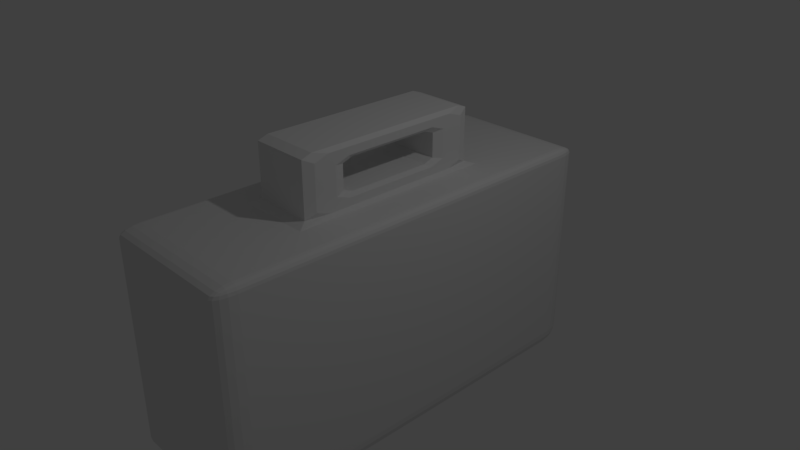 # Source: lunchbox.blend  (saved by Blender 2.79.0; exported with 4.5.12 LTS)
import bpy
from mathutils import Matrix  # noqa: F401  (used for matrix-valued properties, if any)

bpy.ops.wm.read_factory_settings(use_empty=True)
scene = bpy.context.scene
scene.name = 'Scene'

# ---- collections
col_collection_1 = bpy.data.collections.new('Collection 1'); scene.collection.children.link(col_collection_1)

# ---- materials (node trees are filled in below, after node groups)
mat_material_001 = bpy.data.materials.new('Material.001')
mat_material_001.alpha_threshold = 0.0
mat_material_001.use_transparent_shadow = False
mat_material_001.roughness = 0.5

# ---- material node trees

# ---- world
world_world = bpy.data.worlds.new('World'); scene.world = world_world
world_world.color = (0.05088, 0.05088, 0.05088)
world_world.use_sun_shadow = False
world_world.sun_shadow_jitter_overblur = 0.0
world_world.cycles.sampling_method = 'MANUAL'

# ---- cameras
cam_camera = bpy.data.cameras.new('Camera')
cam_camera.clip_end = 100.0
cam_camera.lens = 35.0
cam_camera.sensor_width = 32.0
cam_camera.sensor_height = 18.0
cam_camera.ortho_scale = 7.314
cam_camera.dof.focus_distance = 0.0
cam_camera.dof.aperture_fstop = 128.0

# ---- lights
light_lamp = bpy.data.lights.new('Lamp', 'POINT')
light_lamp.transmission_factor = 0.0
light_lamp.cutoff_distance = 30.0
light_lamp.energy = 100.0
light_lamp.shadow_buffer_clip_start = 1.001
light_lamp.shadow_soft_size = 0.1
light_lamp.shadow_maximum_resolution = 0.006
light_lamp.use_absolute_resolution = True

# ---- meshes
me_cube_001 = bpy.data.meshes.new('Cube.001')
me_cube_001.from_pydata([(-0.9, -0.9, -1.0), (-0.9, -1.0, -0.9), (-1.0, -0.9, -1.887), (-0.9383, -0.9924, -1.887), (-0.9707, -0.9707, -1.887), (-0.9392, -0.9832, -1.97), (-0.9656, -0.9656, -1.966), (-0.9924, -0.9, -1.968), (-0.9924, -0.9383, -1.887), (-0.9832, -0.9392, -1.97), (-0.9, -1.0, 0.9), (0.9, -0.9, -1.0), (-1.0, -0.9, 0.9), (-0.9, -0.9924, 0.9383), (-0.9, -0.9707, 0.9707), (-0.9383, -0.9924, 0.9), (-0.9392, -0.9832, 0.9392), (-0.9372, -0.9656, 0.9656), (-0.9577, -0.9577, 0.9577), (-0.9383, -0.9, 0.9924), (-0.9707, -0.9, 0.9707), (-0.9, -0.9383, 0.9924), (-0.9392, -0.9392, 0.9832), (-0.9656, -0.9372, 0.9656), (-0.9924, -0.9383, 0.9), (-0.9707, -0.9707, 0.9), (-0.9924, -0.9, 0.9383), (-0.9832, -0.9392, 0.9392), (-0.9656, -0.9656, 0.9372), (-0.9, 0.9, -1.0), (-1.0, 0.9, -1.887), (-0.9, 1.0, -1.887), (-0.9924, 0.9383, -1.887), (-0.9707, 0.9707, -1.887), (-0.9924, 0.9, -1.968), (-0.9832, 0.9392, -1.97), (-0.9656, 0.9656, -1.966), (-0.9, 0.9924, -1.968), (-0.9383, 0.9924, -1.887), (-0.9392, 0.9832, -1.97), (0.9, 0.9, -1.0), (-0.9, 1.0, 0.9), (-1.0, 0.9, 0.9), (-0.9, 0.9383, 0.9924), (-0.9, 0.9707, 0.9707), (-0.9383, 0.9, 0.9924), (-0.9392, 0.9392, 0.9832), (-0.9372, 0.9656, 0.9656), (-0.9577, 0.9577, 0.9577), (-0.9383, 0.9924, 0.9), (-0.9707, 0.9707, 0.9), (-0.9, 0.9924, 0.9383), (-0.9392, 0.9832, 0.9392), (-0.9656, 0.9656, 0.9372), (-0.9924, 0.9, 0.9383), (-0.9707, 0.9, 0.9707), (-0.9924, 0.9383, 0.9), (-0.9832, 0.9392, 0.9392), (-0.9656, 0.9372, 0.9656), (0.9, -0.9, -1.0), (1.0, -0.9, -1.887), (0.9, -1.0, -1.887), (0.9383, -0.9, -2.081), (0.9707, -0.9, -2.036), (0.9, -0.9383, -2.081), (0.9392, -0.9392, -2.062), (0.9924, -0.9383, -0.9), (0.9707, -0.9707, -1.887), (0.9924, -0.9, -1.968), (0.9832, -0.9392, -1.97), (0.9656, -0.9656, -1.966), (0.9, -0.9924, -1.968), (0.9, -0.9707, -2.036), (0.9383, -0.9924, -1.887), (-0.9, -0.9, -1.0), (0.9, -1.0, 0.9), (1.0, -0.9, 0.9), (0.9, -0.9383, 0.9924), (0.9, -0.9707, 0.9707), (0.9383, -0.9, 0.9924), (0.9392, -0.9392, 0.9832), (0.9372, -0.9656, 0.9656), (0.9577, -0.9577, 0.9577), (0.9383, -0.9924, 0.9), (0.9707, -0.9707, 0.9), (0.9, -0.9924, 0.9383), (0.9392, -0.9832, 0.9392), (0.9656, -0.9656, 0.9372), (0.9924, -0.9, 0.9383), (0.9707, -0.9, 0.9707), (0.9924, -0.9383, 0.9), (0.9832, -0.9392, 0.9392), (0.9656, -0.9372, 0.9656), (0.9, 0.9, -1.0), (0.9, 1.0, -1.887), (1.0, 0.9, -1.887), (0.9383, 0.9924, -1.887), (0.9707, 0.9707, -1.887), (0.9, 0.9924, -1.968), (0.9392, 0.9832, -1.97), (0.9656, 0.9656, -1.966), (0.9924, 0.9, -1.968), (0.9924, 0.9383, -1.887), (0.9832, 0.9392, -1.97), (-0.9, 0.9, -1.0), (1.0, 0.9, 0.9), (0.9, 1.0, 0.9), (0.9383, 0.9, 0.9924), (0.9707, 0.9, 0.9707), (0.9, 0.9383, 0.9924), (0.9392, 0.9392, 0.9832), (0.9656, 0.9372, 0.9656), (0.9577, 0.9577, 0.9577), (0.9924, 0.9383, 0.9), (0.9707, 0.9707, 0.9), (0.9924, 0.9, 0.9383), (0.9832, 0.9392, 0.9392), (0.9656, 0.9656, 0.9372), (0.9, 0.9924, 0.9383), (0.9, 0.9707, 0.9707), (0.9383, 0.9924, 0.9), (0.9392, 0.9832, 0.9392), (0.9372, 0.9656, 0.9656), (-0.9, -0.9, 1.0), (-0.9, 0.9, 1.0), (0.9, 0.9, 1.0), (0.9, -0.9, 1.0), (-0.9, 0.0, 1.0), (0.0, 0.9, 1.0), (0.9, 0.0, 1.0), (0.0, -0.9, 1.0), (-0.9, 0.45, 1.0), (0.45, 0.9, 1.0), (0.9, -0.45, 1.0), (-0.45, -0.9, 1.0), (-0.9, -0.45, 1.0), (-0.45, 0.9, 1.0), (0.9, 0.45, 1.0), (0.45, -0.9, 1.0), (-0.9, 0.9924, -1.968), (-0.9656, 0.9656, -1.966), (-0.9924, 0.9, -1.968), (-0.9832, 0.9392, -1.97), (-0.9, 0.9, -2.097), (-0.9832, -0.9392, -1.97), (-0.9924, -0.9, -1.968), (-0.9656, -0.9656, -1.966), (-0.9392, -0.9832, -1.97), (-0.9383, -0.9924, -1.887), (-0.9, -1.0, -1.887), (-0.9, -0.9, -2.097), (0.04822, -0.45, 1.048), (-0.04822, -0.45, 1.048), (0.0, -0.4982, 1.0), (-0.04822, 0.45, 1.048), (0.04822, 0.45, 1.048), (0.0, 0.4982, 1.0), (0.4018, -0.04822, 1.2), (0.45, -0.04822, 1.152), (0.45, 0.04822, 1.152), (0.4018, 0.04822, 1.2), (-0.45, 0.04822, 1.048), (-0.4982, 0.0, 1.0), (-0.45, -0.04822, 1.048), (-0.4018, 0.2018, 1.2), (-0.4018, 0.25, 1.248), (-0.45, 0.2982, 1.22), (-0.45, 0.23, 1.152), (0.4018, 0.25, 1.248), (0.4018, 0.2018, 1.2), (0.45, 0.23, 1.152), (0.45, 0.2982, 1.22), (0.4018, -0.25, 1.248), (0.45, -0.2982, 1.22), (0.45, -0.23, 1.152), (0.4018, -0.2018, 1.2), (-0.4018, -0.2018, 1.2), (-0.45, -0.23, 1.152), (-0.45, -0.2982, 1.22), (-0.4018, -0.25, 1.248), (0.04822, 0.4018, 1.827), (0.04822, 0.45, 1.779), (-0.04822, 0.45, 1.779), (-0.04822, 0.4018, 1.827), (0.04822, 0.04822, 1.827), (-0.04822, 0.04822, 1.827), (-0.04822, -0.04822, 1.827), (0.04822, -0.04822, 1.827), (-0.4018, -0.04822, 1.827), (-0.4018, 0.04822, 1.827), (-0.45, 0.04822, 1.779), (-0.45, -0.04822, 1.779), (-0.04822, -0.4018, 1.827), (-0.04822, -0.45, 1.779), (0.04822, -0.45, 1.779), (0.04822, -0.4018, 1.827), (0.4018, -0.04822, 1.827), (0.45, -0.04822, 1.779), (0.45, 0.04822, 1.779), (0.4018, 0.04822, 1.827), (-0.4018, 0.2018, 1.627), (-0.45, 0.23, 1.675), (-0.45, 0.2982, 1.607), (-0.4018, 0.25, 1.579), (0.4018, 0.25, 1.579), (0.45, 0.2982, 1.607), (0.45, 0.23, 1.675), (0.4018, 0.2018, 1.627), (0.4018, -0.2018, 1.627), (0.45, -0.23, 1.675), (0.45, -0.2982, 1.607), (0.4018, -0.25, 1.579), (-0.4018, -0.25, 1.579), (-0.45, -0.2982, 1.607), (-0.45, -0.23, 1.675), (-0.4018, -0.2018, 1.627), (-0.45, -0.4018, 1.116), (-0.45, -0.3336, 1.048), (-0.4982, -0.4982, 1.0), (-0.4018, -0.45, 1.048), (-0.45, -0.4018, 1.711), (-0.4018, -0.45, 1.779), (-0.4018, -0.4018, 1.827), (-0.45, -0.3336, 1.779), (0.45, 0.4018, 1.116), (0.45, 0.3336, 1.048), (0.4982, 0.4982, 1.0), (0.4018, 0.45, 1.048), (0.45, 0.4018, 1.711), (0.4018, 0.45, 1.779), (0.4018, 0.4018, 1.827), (0.45, 0.3336, 1.779), (-0.45, 0.3336, 1.048), (-0.45, 0.4018, 1.116), (-0.4018, 0.45, 1.048), (-0.4982, 0.4982, 1.0), (-0.4018, -0.04822, 1.2), (-0.4018, 0.04822, 1.2), (-0.45, 0.04822, 1.152), (-0.45, -0.04822, 1.152), (0.45, 0.04822, 1.048), (0.45, -0.04822, 1.048), (0.4982, 0.0, 1.0), (0.45, -0.3336, 1.048), (0.45, -0.4018, 1.116), (0.4018, -0.45, 1.048), (0.4982, -0.4982, 1.0), (-0.45, 0.3336, 1.779), (-0.4018, 0.4018, 1.827), (-0.4018, 0.45, 1.779), (-0.45, 0.4018, 1.711), (-0.4018, 0.04822, 1.627), (-0.4018, -0.04822, 1.627), (-0.45, -0.04822, 1.675), (-0.45, 0.04822, 1.675), (0.4018, 0.04822, 1.627), (0.45, 0.04822, 1.675), (0.45, -0.04822, 1.675), (0.4018, -0.04822, 1.627), (0.45, -0.3336, 1.779), (0.4018, -0.4018, 1.827), (0.4018, -0.45, 1.779), (0.45, -0.4018, 1.711), (-0.9392, 0.9832, -1.97), (0.9, -0.9383, -2.081), (0.9, -0.9, -2.097), (0.9383, -0.9, -2.081), (0.9392, -0.9392, -2.062), (0.9707, -0.9, -2.036), (0.9, -0.9707, -2.036), (0.9924, -0.9, -1.968), (0.9, -1.0, -1.887), (0.9, -0.9924, -1.968), (0.9, 0.9, -2.097), (0.9392, 0.9832, -1.97), (0.9, 0.9924, -1.968), (0.9656, 0.9656, -1.966), (0.9924, 0.9, -1.968), (0.9832, 0.9392, -1.97), (-0.9, -0.9, -2.097), (0.9, -0.9, -2.097), (0.9, 0.9, -2.097), (-0.9, 0.9, -2.097), (-0.9383, -0.9924, -1.887), (-0.9392, -0.9832, -1.97), (-0.9707, -0.9707, -1.887), (-0.9656, -0.9656, -1.966), (-0.9924, -0.9383, -1.887), (-1.0, -0.9, -1.887), (-0.9924, -0.9, -1.968), (-0.9832, -0.9392, -1.97), (-0.9707, -0.9, -2.036), (-0.9383, -0.9, -2.081), (-0.9372, -0.9656, -2.025), (-0.9392, -0.9392, -2.062), (-0.9924, 0.9, -1.968), (-1.0, 0.9, -1.887), (-0.9924, 0.9383, -1.887), (-0.9832, 0.9392, -1.97), (-0.9707, 0.9707, -1.887), (-0.9656, 0.9656, -1.966), (-0.9383, 0.9924, -1.887), (-0.9, 1.0, -1.887), (-0.9, 0.9924, -1.968), (-0.9392, 0.9832, -1.97), (-0.9, -0.9707, -2.036), (-0.9, -0.9383, -2.081), (0.9383, -0.9, -2.081), (0.9392, -0.9392, -2.062), (0.9, -0.9383, -2.081), (0.9707, -0.9, -2.036), (0.9656, -0.9372, -2.025), (0.9, -0.9707, -2.036), (0.9372, -0.9656, -2.025), (0.9577, -0.9577, -2.009), (0.9924, -0.9, -1.968), (1.0, -0.9, -1.887), (0.9832, -0.9392, -1.97), (0.9707, -0.9707, -1.887), (0.9656, -0.9656, -1.966), (0.9383, -0.9924, -1.887), (0.9, -1.0, -1.887), (0.9, -0.9924, -1.968), (0.9392, -0.9832, -1.97), (0.9, 0.9924, -1.968), (0.9, 1.0, -1.887), (0.9383, 0.9924, -1.887), (0.9392, 0.9832, -1.97), (0.9707, 0.9707, -1.887), (0.9656, 0.9656, -1.966), (0.9924, 0.9383, -1.887), (1.0, 0.9, -1.887), (0.9924, 0.9, -1.968), (0.9832, 0.9392, -1.97), (-0.9, -0.9, -2.097), (0.9656, 0.9372, -2.025), (0.9707, 0.9, -2.036), (0.9, 0.9, -2.097), (0.9, 0.9383, -2.081), (-0.9577, -0.9577, -2.009), (-0.9656, -0.9372, -2.025), (-0.9, 0.9924, -1.968), (-0.9392, 0.9832, -1.97), (0.9, 0.9707, -2.036), (0.9372, 0.9656, -2.025), (0.9707, -0.9, -2.036), (0.9924, -0.9, -1.968), (0.9, -0.9707, -2.036), (0.9, -0.9383, -2.081), (0.9392, 0.9392, -2.062), (0.9383, 0.9, -2.081), (0.9383, -0.9, -2.081), (-0.9577, 0.9577, -2.009), (-0.9372, 0.9656, -2.025), (-0.9392, 0.9392, -2.062), (-0.9, 0.9707, -2.036), (-0.9, 0.9383, -2.081), (-0.9656, 0.9372, -2.025), (-0.9707, 0.9, -2.036), (-0.9, 0.9, -2.097), (-0.9832, -0.9392, -1.97), (-0.9656, -0.9656, -1.966), (-0.9383, 0.9, -2.081), (-0.9924, 0.9, -1.968), (0.9392, -0.9392, -2.062), (0.9, -0.9924, -1.968), (-0.9656, 0.9656, -1.966), (-0.9832, 0.9392, -1.97), (-0.9924, -0.9, -1.968), (-0.9392, -0.9832, -1.97), (-0.9, -1.0, -1.887), (-0.9383, -0.9924, -1.887), (0.9, -0.9, -2.097), (-0.9, -0.9924, -1.968), (0.9, -1.0, -1.887), (0.9577, 0.9577, -2.009), (0.9392, 0.9832, -1.97), (0.9, 0.9924, -1.968), (0.9656, 0.9656, -1.966), (0.9924, 0.9, -1.968), (0.9832, 0.9392, -1.97), (-0.9, -0.9, -2.097), (0.9, -0.9, -2.097), (0.9, 0.9, -2.097), (-0.9, 0.9, -2.097)], [], [(61, 75, 10, 1), (95, 105, 76, 60), (123, 126, 138, 130, 134), (2, 12, 42, 30), (31, 41, 106, 94), (277, 270, 346, 379), (95, 60, 316, 331), (67, 73, 320, 318), (1, 3, 148, 149), (10, 13, 16, 15), (13, 14, 17, 16), (15, 16, 28, 25), (16, 17, 18, 28), (123, 19, 22, 21), (19, 20, 23, 22), (21, 22, 17, 14), (22, 23, 18, 17), (12, 24, 27, 26), (24, 25, 28, 27), (26, 27, 23, 20), (27, 28, 18, 23), (61, 1, 149, 271), (29, 0, 150, 143), (74, 104, 282, 279), (72, 71, 272, 269), (68, 101, 332, 315), (9, 6, 286, 290), (104, 40, 281, 282), (35, 36, 140, 142), (71, 72, 312, 322), (9, 7, 145, 144), (4, 8, 287, 285), (99, 100, 276, 274), (124, 43, 46, 45), (43, 44, 47, 46), (45, 46, 58, 55), (46, 47, 48, 58), (41, 49, 52, 51), (49, 50, 53, 52), (51, 52, 47, 44), (52, 53, 48, 47), (42, 54, 57, 56), (54, 55, 58, 57), (56, 57, 53, 50), (57, 58, 48, 53), (40, 11, 280, 281), (100, 99, 327, 329), (265, 273, 337, 372), (264, 269, 347, 348), (60, 66, 69, 68), (66, 67, 70, 69), (144, 145, 368, 360), (139, 275, 377, 341), (7, 9, 290, 289), (96, 97, 328, 326), (270, 268, 345, 346), (61, 71, 322, 321), (126, 77, 80, 79), (77, 78, 81, 80), (79, 80, 92, 89), (80, 81, 82, 92), (75, 83, 86, 85), (83, 84, 87, 86), (85, 86, 81, 78), (86, 87, 82, 81), (76, 88, 91, 90), (88, 89, 92, 91), (90, 91, 87, 84), (91, 92, 82, 87), (101, 68, 270, 277), (11, 74, 279, 280), (71, 61, 271, 272), (36, 39, 263, 140), (94, 96, 99, 98), (146, 144, 360, 361), (0, 59, 265, 150), (37, 98, 275, 139), (272, 271, 374, 365), (34, 35, 142, 141), (73, 61, 321, 320), (100, 103, 278, 276), (125, 107, 110, 109), (107, 108, 111, 110), (109, 110, 122, 119), (110, 111, 112, 122), (105, 113, 116, 115), (113, 114, 117, 116), (115, 116, 111, 108), (116, 117, 112, 111), (106, 118, 121, 120), (118, 119, 122, 121), (120, 121, 117, 114), (121, 122, 112, 117), (98, 99, 274, 275), (59, 93, 273, 265), (64, 72, 269, 264), (8, 2, 288, 287), (1, 10, 15, 3), (3, 15, 25, 4), (4, 25, 24, 8), (8, 24, 12, 2), (123, 124, 45, 19), (19, 45, 55, 20), (20, 55, 54, 26), (26, 54, 42, 12), (41, 31, 38, 49), (49, 38, 33, 50), (50, 33, 32, 56), (56, 32, 30, 42), (93, 29, 143, 273), (68, 63, 268, 270), (5, 6, 146, 147), (99, 96, 326, 327), (124, 125, 109, 43), (43, 109, 119, 44), (44, 119, 118, 51), (51, 118, 106, 41), (105, 95, 102, 113), (113, 102, 97, 114), (114, 97, 96, 120), (120, 96, 94, 106), (39, 37, 139, 263), (63, 62, 266, 268), (103, 101, 277, 278), (39, 36, 300, 304), (125, 126, 79, 107), (107, 79, 89, 108), (108, 89, 88, 115), (115, 88, 76, 105), (75, 61, 73, 83), (83, 73, 67, 84), (84, 67, 66, 90), (90, 66, 60, 76), (65, 64, 264, 267), (6, 9, 144, 146), (7, 34, 141, 145), (62, 65, 267, 266), (126, 123, 21, 77), (77, 21, 14, 78), (78, 14, 13, 85), (85, 13, 10, 75), (59, 0, 74, 11), (137, 226, 242, 129), (126, 125, 137, 129, 133), (125, 124, 136, 128, 132), (124, 123, 135, 127, 131), (151, 245, 261, 194), (132, 128, 156, 226), (177, 239, 163, 217), (176, 175, 157, 236), (154, 234, 249, 182), (129, 242, 246, 133), (125, 132, 226, 137), (136, 124, 131, 235), (227, 155, 181, 229), (3, 5, 147, 148), (133, 246, 138, 126), (252, 258, 208, 215), (219, 152, 193, 221), (205, 171, 224, 228), (235, 131, 127, 162), (186, 188, 222, 192), (230, 180, 184, 199), (201, 254, 190, 247), (196, 187, 195, 260), (158, 174, 243, 241), (237, 160, 169, 164), (128, 136, 235, 156), (246, 153, 130, 138), (183, 248, 189, 185), (212, 211, 172, 179), (166, 202, 250, 233), (162, 127, 135, 218), (170, 159, 240, 225), (238, 167, 232, 161), (253, 214, 223, 191), (209, 257, 197, 259), (200, 207, 255, 251), (256, 206, 231, 198), (165, 168, 204, 203), (213, 178, 216, 220), (218, 135, 123, 134), (173, 210, 262, 244), (151, 152, 153), (154, 155, 156), (157, 158, 159, 160), (161, 162, 163), (164, 165, 166, 167), (168, 169, 170, 171), (172, 173, 174, 175), (176, 177, 178, 179), (180, 181, 182, 183), (184, 185, 186, 187), (188, 189, 190, 191), (192, 193, 194, 195), (196, 197, 198, 199), (200, 201, 202, 203), (204, 205, 206, 207), (208, 209, 210, 211), (212, 213, 214, 215), (216, 217, 218, 219), (220, 221, 222, 223), (224, 225, 226, 227), (228, 229, 230, 231), (232, 233, 234, 235), (236, 237, 238, 239), (240, 241, 242), (243, 244, 245, 246), (247, 248, 249, 250), (251, 252, 253, 254), (255, 256, 257, 258), (259, 260, 261, 262), (160, 237, 236, 157), (219, 221, 220, 216), (179, 172, 175, 176), (227, 229, 228, 224), (235, 162, 161, 232), (234, 154, 156, 235), (225, 240, 242, 226), (155, 227, 226, 156), (241, 243, 246, 242), (153, 246, 245, 151), (162, 218, 217, 163), (218, 153, 152, 219), (183, 185, 184, 180), (188, 186, 185, 189), (186, 192, 195, 187), (187, 196, 199, 184), (247, 190, 189, 248), (248, 183, 182, 249), (230, 199, 198, 231), (180, 230, 229, 181), (196, 260, 259, 197), (194, 261, 260, 195), (191, 223, 222, 188), (221, 193, 192, 222), (233, 250, 249, 234), (181, 155, 154, 182), (244, 262, 261, 245), (193, 152, 151, 194), (178, 213, 212, 179), (171, 205, 204, 168), (167, 238, 237, 164), (169, 160, 159, 170), (157, 175, 174, 158), (239, 177, 176, 236), (200, 251, 254, 201), (206, 256, 255, 207), (257, 209, 208, 258), (252, 215, 214, 253), (165, 203, 202, 166), (172, 211, 210, 173), (223, 214, 213, 220), (177, 217, 216, 178), (231, 206, 205, 228), (170, 225, 224, 171), (163, 239, 238, 161), (166, 233, 232, 167), (158, 241, 240, 159), (173, 244, 243, 174), (250, 202, 201, 247), (253, 191, 190, 254), (197, 257, 256, 198), (262, 210, 209, 259), (168, 165, 164, 169), (207, 200, 203, 204), (258, 252, 251, 255), (211, 212, 215, 208), (153, 218, 134, 130), (93, 59, 11, 40), (0, 29, 104, 74), (29, 93, 40, 104), (273, 143, 359, 337), (6, 5, 284, 286), (263, 139, 341, 342), (33, 38, 301, 299), (267, 264, 348, 364), (145, 141, 363, 368), (94, 98, 324, 325), (2, 30, 296, 288), (63, 68, 315, 310), (3, 4, 285, 283), (34, 7, 289, 295), (69, 70, 319, 317), (5, 3, 283, 284), (141, 142, 367, 363), (143, 150, 334, 359), (70, 67, 318, 319), (37, 39, 304, 303), (276, 278, 380, 378), (68, 69, 317, 315), (38, 31, 302, 301), (149, 148, 371, 370), (278, 277, 379, 380), (31, 94, 325, 302), (147, 146, 361, 369), (98, 37, 303, 324), (60, 68, 315, 316), (268, 266, 351, 345), (36, 35, 298, 300), (279, 282, 384, 381), (103, 100, 329, 333), (282, 281, 383, 384), (97, 102, 330, 328), (32, 33, 299, 297), (142, 140, 366, 367), (274, 276, 378, 376), (281, 280, 382, 383), (35, 34, 295, 298), (269, 272, 365, 347), (275, 274, 376, 377), (280, 279, 381, 382), (283, 285, 286, 284), (288, 289, 290, 287), (287, 290, 286, 285), (296, 297, 298, 295), (297, 299, 300, 298), (302, 303, 304, 301), (301, 304, 300, 299), (307, 310, 311, 308), (309, 308, 313, 312), (308, 311, 314, 313), (315, 317, 311, 310), (317, 319, 314, 311), (321, 322, 323, 320), (322, 312, 313, 323), (320, 323, 319, 318), (323, 313, 314, 319), (326, 328, 329, 327), (331, 332, 333, 330), (330, 333, 329, 328), (295, 289, 288, 296), (324, 303, 302, 325), (315, 332, 331, 316), (334, 306, 294, 292), (306, 305, 293, 294), (292, 294, 340, 291), (294, 293, 339, 340), (370, 371, 369, 373), (373, 369, 293, 305), (369, 361, 339, 293), (368, 291, 340, 360), (360, 340, 339, 361), (359, 362, 354, 356), (362, 358, 357, 354), (356, 354, 353, 355), (354, 357, 352, 353), (363, 367, 357, 358), (367, 366, 352, 357), (341, 355, 353, 342), (342, 353, 352, 366), (372, 351, 364, 348), (337, 338, 349, 350), (338, 343, 344, 349), (350, 349, 335, 336), (349, 344, 375, 335), (377, 376, 344, 343), (376, 378, 375, 344), (379, 336, 335, 380), (380, 335, 375, 378), (359, 334, 292, 362), (362, 292, 291, 358), (358, 291, 368, 363), (337, 359, 356, 338), (338, 356, 355, 343), (343, 355, 341, 377), (372, 337, 350, 351), (351, 350, 336, 345), (345, 336, 379, 346), (334, 372, 348, 306), (306, 348, 347, 305), (305, 347, 365, 373), (373, 365, 374, 370), (384, 383, 382, 381), (140, 263, 342, 366), (65, 62, 307, 308), (150, 265, 372, 334), (64, 65, 308, 309), (102, 95, 331, 330), (62, 63, 310, 307), (148, 147, 369, 371), (101, 103, 333, 332), (266, 267, 364, 351), (30, 32, 297, 296), (271, 149, 370, 374), (72, 64, 309, 312)])
_uv = me_cube_001.uv_layers.new(name='UVMap')
_uv.uv.foreach_set('vector', [0.6628, 0.009753, 0.6628, 0.3087, 0.4705, 0.3087, 0.4705, 0.1157, 0.2095, 0.0185, 0.2095, 0.3175, 0.01723, 0.3175, 0.01723, 0.01847, 0.0, 0.0, 0.0, 0.0, 0.0, 0.0, 0.0, 0.0, 0.0, 0.0, 0.4361, 0.3442, 0.4361, 0.6433, 0.2438, 0.6433, 0.2438, 0.3442, 0.4361, 0.01854, 0.4361, 0.3174, 0.2438, 0.3174, 0.2438, 0.01854, 0.0, 0.0, 0.0, 0.0, 0.0, 0.0, 0.0, 0.0, 0.0, 0.0, 0.0, 0.0, 0.0, 0.0, 0.0, 0.0, 0.0, 0.0, 0.0, 0.0, 0.0, 0.0, 0.0, 0.0, 0.4705, 0.1157, 0.4664, 0.009787, 0.4664, 0.009787, 0.4705, 0.009811, 0.4705, 0.3087, 0.4705, 0.3128, 0.4663, 0.3129, 0.4664, 0.3087, 0.4705, 0.3128, 0.4704, 0.3162, 0.4664, 0.3157, 0.4663, 0.3129, 0.4664, 0.3087, 0.4663, 0.3129, 0.4634, 0.3126, 0.4629, 0.3086, 0.4663, 0.3129, 0.4664, 0.3157, 0.4642, 0.3148, 0.4634, 0.3126, 0.4704, 0.5362, 0.4704, 0.5403, 0.4662, 0.5404, 0.4663, 0.5362, 0.4704, 0.5403, 0.4704, 0.5438, 0.4665, 0.5433, 0.4662, 0.5404, 0.4663, 0.5362, 0.4662, 0.5404, 0.4634, 0.5402, 0.4629, 0.5362, 0.4662, 0.5404, 0.4665, 0.5433, 0.4643, 0.5424, 0.4634, 0.5402, 0.4361, 0.6433, 0.4402, 0.6433, 0.4403, 0.6475, 0.4361, 0.6474, 0.4402, 0.6433, 0.4436, 0.6433, 0.4431, 0.6473, 0.4403, 0.6475, 0.4361, 0.6474, 0.4403, 0.6475, 0.4401, 0.6503, 0.4361, 0.6509, 0.4403, 0.6475, 0.4431, 0.6473, 0.4423, 0.6495, 0.4401, 0.6503, 0.6628, 0.009753, 0.4705, 0.1157, 0.4705, 0.009811, 0.6628, 0.009753, 0.3534, 0.6702, 0.3534, 0.8633, 0.2362, 0.8633, 0.2362, 0.6702, 0.6744, 0.7562, 0.6744, 0.5631, 0.7916, 0.5631, 0.7916, 0.7562, 0.0, 0.0, 0.0, 0.0, 0.0, 0.0, 0.0, 0.0, 0.0, 0.0, 0.0, 0.0, 0.0, 0.0, 0.0, 0.0, 0.0, 0.0, 0.0, 0.0, 0.0, 0.0, 0.0, 0.0, 0.9431, 0.3355, 0.9431, 0.5286, 0.826, 0.5286, 0.826, 0.3355, 0.0, 0.0, 0.0, 0.0, 0.0, 0.0, 0.0, 0.0, 0.0, 0.0, 0.0, 0.0, 0.0, 0.0, 0.0, 0.0, 0.0, 0.0, 0.0, 0.0, 0.0, 0.0, 0.0, 0.0, 0.0, 0.0, 0.0, 0.0, 0.0, 0.0, 0.0, 0.0, 0.0, 0.0, 0.0, 0.0, 0.0, 0.0, 0.0, 0.0, 0.6627, 0.5362, 0.6668, 0.5362, 0.6669, 0.5404, 0.6627, 0.5403, 0.6668, 0.5362, 0.6703, 0.5362, 0.6697, 0.5402, 0.6669, 0.5404, 0.6627, 0.5403, 0.6669, 0.5404, 0.6667, 0.5433, 0.6627, 0.5438, 0.6669, 0.5404, 0.6697, 0.5402, 0.6689, 0.5424, 0.6667, 0.5433, 0.4361, 0.3174, 0.4402, 0.3174, 0.4403, 0.3216, 0.4361, 0.3215, 0.4402, 0.3174, 0.4436, 0.3173, 0.4431, 0.3213, 0.4403, 0.3216, 0.4361, 0.3215, 0.4403, 0.3216, 0.4401, 0.3243, 0.4361, 0.3249, 0.4403, 0.3216, 0.4431, 0.3213, 0.4423, 0.3235, 0.4401, 0.3243, 0.2438, 0.6433, 0.2438, 0.6474, 0.2396, 0.6475, 0.2397, 0.6433, 0.2438, 0.6474, 0.2438, 0.6509, 0.2398, 0.6503, 0.2396, 0.6475, 0.2397, 0.6433, 0.2396, 0.6475, 0.2368, 0.6473, 0.2362, 0.6433, 0.2396, 0.6475, 0.2398, 0.6503, 0.2376, 0.6495, 0.2368, 0.6473, 0.6895, 0.5286, 0.6895, 0.3355, 0.8067, 0.3355, 0.8067, 0.5286, 0.0, 0.0, 0.0, 0.0, 0.0, 0.0, 0.0, 0.0, 0.0, 0.0, 0.0, 0.0, 0.0, 0.0, 0.0, 0.0, 0.0, 0.0, 0.0, 0.0, 0.0, 0.0, 0.0, 0.0, 0.01723, 0.01847, 0.01313, 0.1244, 0.013, 0.009656, 0.01721, 0.009865, 0.01313, 0.1244, 0.009615, 0.01849, 0.01015, 0.01012, 0.013, 0.009656, 0.0, 0.0, 0.0, 0.0, 0.0, 0.0, 0.0, 0.0, 0.0, 0.0, 0.0, 0.0, 0.0, 0.0, 0.0, 0.0, 0.0, 0.0, 0.0, 0.0, 0.0, 0.0, 0.0, 0.0, 0.0, 0.0, 0.0, 0.0, 0.0, 0.0, 0.0, 0.0, 0.0, 0.0, 0.0, 0.0, 0.0, 0.0, 0.0, 0.0, 0.0, 0.0, 0.0, 0.0, 0.0, 0.0, 0.0, 0.0, 0.4704, 0.3431, 0.4663, 0.3431, 0.4662, 0.3389, 0.4704, 0.339, 0.4663, 0.3431, 0.4629, 0.3431, 0.4634, 0.3391, 0.4662, 0.3389, 0.4704, 0.339, 0.4662, 0.3389, 0.4665, 0.3361, 0.4704, 0.3355, 0.4662, 0.3389, 0.4634, 0.3391, 0.4643, 0.3369, 0.4665, 0.3361, 0.6628, 0.3087, 0.6668, 0.3086, 0.6669, 0.3128, 0.6628, 0.3128, 0.6668, 0.3086, 0.6703, 0.3086, 0.6697, 0.3126, 0.6669, 0.3128, 0.6628, 0.3128, 0.6669, 0.3128, 0.6667, 0.3156, 0.6627, 0.3162, 0.6669, 0.3128, 0.6697, 0.3126, 0.6689, 0.3147, 0.6667, 0.3156, 0.01723, 0.3175, 0.01721, 0.3216, 0.013, 0.3217, 0.01313, 0.3175, 0.01721, 0.3216, 0.01717, 0.3251, 0.01318, 0.3246, 0.013, 0.3217, 0.01313, 0.3175, 0.013, 0.3217, 0.01015, 0.3215, 0.009615, 0.3175, 0.013, 0.3217, 0.01318, 0.3246, 0.01097, 0.3237, 0.01015, 0.3215, 0.0, 0.0, 0.0, 0.0, 0.0, 0.0, 0.0, 0.0, 0.9431, 0.009691, 0.9431, 0.2028, 0.826, 0.2028, 0.826, 0.009656, 0.0, 0.0, 0.0, 0.0, 0.0, 0.0, 0.0, 0.0, 0.0, 0.0, 0.0, 0.0, 0.0, 0.0, 0.0, 0.0, 0.2438, 0.01854, 0.2397, 0.01851, 0.2396, 0.009656, 0.2438, 0.009905, 0.0, 0.0, 0.0, 0.0, 0.0, 0.0, 0.0, 0.0, 0.58, 0.7756, 0.58, 0.9687, 0.4629, 0.9687, 0.4629, 0.7756, 0.0, 0.0, 0.0, 0.0, 0.0, 0.0, 0.0, 0.0, 0.0, 0.0, 0.0, 0.0, 0.0, 0.0, 0.0, 0.0, 0.0, 0.0, 0.0, 0.0, 0.0, 0.0, 0.0, 0.0, 0.0, 0.0, 0.0, 0.0, 0.0, 0.0, 0.0, 0.0, 0.0, 0.0, 0.0, 0.0, 0.0, 0.0, 0.0, 0.0, 0.6627, 0.3431, 0.6627, 0.339, 0.6669, 0.3389, 0.6668, 0.3431, 0.6627, 0.339, 0.6627, 0.3355, 0.6667, 0.3361, 0.6669, 0.3389, 0.6668, 0.3431, 0.6669, 0.3389, 0.6697, 0.3391, 0.6703, 0.3431, 0.6669, 0.3389, 0.6667, 0.3361, 0.6689, 0.3369, 0.6697, 0.3391, 0.2095, 0.3175, 0.2136, 0.3176, 0.2137, 0.3218, 0.2095, 0.3217, 0.2136, 0.3176, 0.217, 0.3176, 0.2164, 0.3216, 0.2137, 0.3218, 0.2095, 0.3217, 0.2137, 0.3218, 0.2134, 0.3246, 0.2094, 0.3252, 0.2137, 0.3218, 0.2164, 0.3216, 0.2156, 0.3238, 0.2134, 0.3246, 0.2438, 0.3174, 0.2438, 0.3215, 0.2396, 0.3216, 0.2397, 0.3174, 0.2438, 0.3215, 0.2438, 0.3249, 0.2398, 0.3243, 0.2396, 0.3216, 0.2397, 0.3174, 0.2396, 0.3216, 0.2368, 0.3213, 0.2362, 0.3173, 0.2396, 0.3216, 0.2398, 0.3243, 0.2376, 0.3235, 0.2368, 0.3213, 0.0, 0.0, 0.0, 0.0, 0.0, 0.0, 0.0, 0.0, 0.6895, 0.2028, 0.6895, 0.009656, 0.8067, 0.009656, 0.8067, 0.2028, 0.0, 0.0, 0.0, 0.0, 0.0, 0.0, 0.0, 0.0, 0.0, 0.0, 0.0, 0.0, 0.0, 0.0, 0.0, 0.0, 0.4705, 0.1157, 0.4705, 0.3087, 0.4664, 0.3087, 0.4664, 0.009787, 0.4664, 0.009787, 0.4664, 0.3087, 0.4629, 0.3086, 0.4629, 0.009718, 0.4436, 0.3442, 0.4436, 0.6433, 0.4402, 0.6433, 0.4402, 0.3442, 0.4402, 0.3442, 0.4402, 0.6433, 0.4361, 0.6433, 0.4361, 0.3442, 0.4704, 0.5362, 0.6627, 0.5362, 0.6627, 0.5403, 0.4704, 0.5403, 0.4704, 0.5403, 0.6627, 0.5403, 0.6627, 0.5438, 0.4704, 0.5438, 0.4361, 0.6509, 0.2438, 0.6509, 0.2438, 0.6474, 0.4361, 0.6474, 0.4361, 0.6474, 0.2438, 0.6474, 0.2438, 0.6433, 0.4361, 0.6433, 0.4361, 0.3174, 0.4361, 0.01854, 0.4402, 0.01851, 0.4402, 0.3174, 0.4402, 0.3174, 0.4402, 0.01851, 0.4436, 0.01843, 0.4436, 0.3173, 0.2362, 0.6433, 0.2362, 0.3442, 0.2397, 0.3442, 0.2397, 0.6433, 0.2397, 0.6433, 0.2397, 0.3442, 0.2438, 0.3442, 0.2438, 0.6433, 0.8109, 0.7562, 0.8109, 0.5631, 0.928, 0.5632, 0.928, 0.7563, 0.0, 0.0, 0.0, 0.0, 0.0, 0.0, 0.0, 0.0, 0.0, 0.0, 0.0, 0.0, 0.0, 0.0, 0.0, 0.0, 0.0, 0.0, 0.0, 0.0, 0.0, 0.0, 0.0, 0.0, 0.6627, 0.5362, 0.6627, 0.3431, 0.6668, 0.3431, 0.6668, 0.5362, 0.6668, 0.5362, 0.6668, 0.3431, 0.6703, 0.3431, 0.6703, 0.5362, 0.4361, 0.3249, 0.2438, 0.3249, 0.2438, 0.3215, 0.4361, 0.3215, 0.4361, 0.3215, 0.2438, 0.3215, 0.2438, 0.3174, 0.4361, 0.3174, 0.2095, 0.3175, 0.2095, 0.0185, 0.2136, 0.0185, 0.2136, 0.3176, 0.2136, 0.3176, 0.2136, 0.0185, 0.217, 0.01852, 0.217, 0.3176, 0.2362, 0.3173, 0.2362, 0.01843, 0.2397, 0.01851, 0.2397, 0.3174, 0.2397, 0.3174, 0.2397, 0.01851, 0.2438, 0.01854, 0.2438, 0.3174, 0.0, 0.0, 0.0, 0.0, 0.0, 0.0, 0.0, 0.0, 0.0, 0.0, 0.0, 0.0, 0.0, 0.0, 0.0, 0.0, 0.0, 0.0, 0.0, 0.0, 0.0, 0.0, 0.0, 0.0, 0.0, 0.0, 0.0, 0.0, 0.0, 0.0, 0.0, 0.0, 0.6627, 0.3431, 0.4704, 0.3431, 0.4704, 0.339, 0.6627, 0.339, 0.6627, 0.339, 0.4704, 0.339, 0.4704, 0.3355, 0.6627, 0.3355, 0.2094, 0.3252, 0.01717, 0.3251, 0.01721, 0.3216, 0.2095, 0.3217, 0.2095, 0.3217, 0.01721, 0.3216, 0.01723, 0.3175, 0.2095, 0.3175, 0.6628, 0.3087, 0.6628, 0.009753, 0.6668, 0.009727, 0.6668, 0.3086, 0.6668, 0.3086, 0.6668, 0.009727, 0.6703, 0.009656, 0.6703, 0.3086, 0.009615, 0.3175, 0.009615, 0.01849, 0.01313, 0.1244, 0.01313, 0.3175, 0.01313, 0.3175, 0.01313, 0.1244, 0.01723, 0.01847, 0.01723, 0.3175, 0.0, 0.0, 0.0, 0.0, 0.0, 0.0, 0.0, 0.0, 0.0, 0.0, 0.0, 0.0, 0.0, 0.0, 0.0, 0.0, 0.0, 0.0, 0.0, 0.0, 0.0, 0.0, 0.0, 0.0, 0.0, 0.0, 0.0, 0.0, 0.0, 0.0, 0.0, 0.0, 0.4704, 0.3431, 0.4704, 0.5362, 0.4663, 0.5362, 0.4663, 0.3431, 0.4663, 0.3431, 0.4663, 0.5362, 0.4629, 0.5362, 0.4629, 0.3431, 0.6627, 0.3162, 0.4704, 0.3162, 0.4705, 0.3128, 0.6628, 0.3128, 0.6628, 0.3128, 0.4705, 0.3128, 0.4705, 0.3087, 0.6628, 0.3087, 0.0, 0.0, 0.0, 0.0, 0.0, 0.0, 0.0, 0.0, 0.1538, 0.5653, 0.159, 0.6084, 0.1058, 0.6084, 0.1058, 0.5653, 0.9904, 0.009656, 0.9904, 0.2027, 0.9904, 0.1545, 0.9904, 0.1062, 0.9904, 0.05793, 0.0, 0.0, 0.0, 0.0, 0.0, 0.0, 0.0, 0.0, 0.0, 0.0, 0.9788, 0.7562, 0.9788, 0.5631, 0.9788, 0.6114, 0.9788, 0.6597, 0.9788, 0.708, 0.7675, 0.2756, 0.7675, 0.3135, 0.6895, 0.3135, 0.6895, 0.2756, 0.2019, 0.6136, 0.2019, 0.6619, 0.159, 0.6619, 0.159, 0.6084, 0.08178, 0.8559, 0.08178, 0.8364, 0.09285, 0.8364, 0.09285, 0.867, 0.7919, 0.3135, 0.7919, 0.2273, 0.8083, 0.2273, 0.8083, 0.3135, 0.7849, 0.829, 0.7849, 0.8669, 0.7069, 0.8669, 0.7069, 0.829, 0.1058, 0.5653, 0.1058, 0.6084, 0.05254, 0.6084, 0.05769, 0.5653, 0.2019, 0.5653, 0.2019, 0.6136, 0.159, 0.6084, 0.1538, 0.5653, 0.2019, 0.7101, 0.2019, 0.7584, 0.1538, 0.7584, 0.159, 0.7153, 0.7849, 0.7807, 0.7849, 0.8187, 0.7069, 0.8187, 0.7069, 0.7807, 0.0, 0.0, 0.0, 0.0, 0.0, 0.0, 0.0, 0.0, 0.05769, 0.5653, 0.05254, 0.6084, 0.009615, 0.6136, 0.009615, 0.5653, 0.8406, 0.867, 0.8406, 0.7808, 0.857, 0.7808, 0.857, 0.867, 0.7675, 0.2273, 0.7675, 0.2653, 0.6895, 0.2652, 0.6895, 0.2273, 0.6228, 0.8609, 0.6642, 0.8609, 0.6752, 0.872, 0.6117, 0.872, 0.159, 0.7153, 0.1538, 0.7584, 0.1058, 0.7584, 0.1058, 0.7153, 0.155, 0.8208, 0.1173, 0.8208, 0.1173, 0.7829, 0.155, 0.7829, 0.2031, 0.8691, 0.1653, 0.8691, 0.1653, 0.8312, 0.2031, 0.8312, 0.02585, 0.8065, 0.02585, 0.826, 0.01479, 0.826, 0.01479, 0.7954, 0.2031, 0.8208, 0.1653, 0.8208, 0.1653, 0.7829, 0.2031, 0.7829, 0.6714, 0.8237, 0.6714, 0.8042, 0.6825, 0.7931, 0.6825, 0.8237, 0.8186, 0.3135, 0.8186, 0.2273, 0.835, 0.2273, 0.835, 0.3135, 0.2019, 0.6619, 0.2019, 0.7101, 0.159, 0.7153, 0.159, 0.6619, 0.05254, 0.6084, 0.05254, 0.6619, 0.009615, 0.6619, 0.009615, 0.6136, 0.155, 0.8691, 0.1173, 0.8691, 0.1173, 0.8312, 0.155, 0.8312, 0.8647, 0.3135, 0.8647, 0.2273, 0.9, 0.2273, 0.9, 0.3135, 0.0745, 0.7992, 0.03314, 0.7992, 0.02208, 0.7881, 0.08556, 0.7881, 0.1058, 0.7153, 0.1058, 0.7584, 0.05769, 0.7584, 0.05254, 0.7153, 0.6714, 0.8536, 0.6714, 0.8341, 0.6825, 0.8341, 0.6825, 0.8647, 0.08178, 0.826, 0.08178, 0.8065, 0.09285, 0.7954, 0.09285, 0.826, 0.02585, 0.8364, 0.02585, 0.8559, 0.01479, 0.867, 0.01479, 0.8364, 0.6155, 0.8042, 0.6155, 0.8237, 0.6044, 0.8237, 0.6044, 0.7931, 0.8139, 0.867, 0.8139, 0.7808, 0.8303, 0.7808, 0.8303, 0.867, 0.6155, 0.8341, 0.6155, 0.8536, 0.6044, 0.8647, 0.6044, 0.8341, 0.8824, 0.8618, 0.8824, 0.7756, 0.9177, 0.7756, 0.9177, 0.8618, 0.03314, 0.8632, 0.0745, 0.8632, 0.08556, 0.8743, 0.02208, 0.8743, 0.05254, 0.7153, 0.05769, 0.7584, 0.009615, 0.7584, 0.009615, 0.7101, 0.6642, 0.7969, 0.6228, 0.7969, 0.6117, 0.7858, 0.6752, 0.7858, 0.2414, 0.9309, 0.2414, 0.9412, 0.2362, 0.936, 0.2606, 0.9412, 0.2606, 0.9309, 0.2658, 0.936, 0.6663, 0.8236, 0.6714, 0.8237, 0.6714, 0.8341, 0.6663, 0.834, 0.09285, 0.826, 0.09802, 0.8312, 0.09285, 0.8364, 0.07661, 0.8095, 0.07146, 0.8044, 0.0745, 0.7992, 0.08178, 0.8065, 0.6611, 0.8556, 0.6663, 0.8505, 0.6714, 0.8536, 0.6642, 0.8609, 0.6611, 0.802, 0.6642, 0.7969, 0.6714, 0.8042, 0.6663, 0.8072, 0.07661, 0.8528, 0.08178, 0.8559, 0.0745, 0.8632, 0.07146, 0.858, 0.1653, 0.8691, 0.1653, 0.8743, 0.155, 0.8743, 0.155, 0.8691, 0.1653, 0.8312, 0.155, 0.8312, 0.155, 0.8208, 0.1653, 0.8208, 0.009615, 0.8364, 0.009615, 0.826, 0.01479, 0.826, 0.01479, 0.8364, 0.155, 0.7829, 0.155, 0.7777, 0.1653, 0.7777, 0.1653, 0.7829, 0.5993, 0.8236, 0.6044, 0.8237, 0.6044, 0.8341, 0.5993, 0.834, 0.03098, 0.8095, 0.02585, 0.8065, 0.03314, 0.7992, 0.03613, 0.8044, 0.6258, 0.8556, 0.6228, 0.8609, 0.6155, 0.8536, 0.6206, 0.8505, 0.6206, 0.8072, 0.6155, 0.8042, 0.6228, 0.7969, 0.6258, 0.802, 0.03613, 0.858, 0.03314, 0.8632, 0.02585, 0.8559, 0.03098, 0.8528, 0.08556, 0.8743, 0.09285, 0.867, 0.09802, 0.8846, 0.09282, 0.8795, 0.02208, 0.8743, 0.01477, 0.8795, 0.009615, 0.8743, 0.01479, 0.867, 0.6752, 0.872, 0.6825, 0.8647, 0.6877, 0.8824, 0.6825, 0.8771, 0.6117, 0.872, 0.6044, 0.8771, 0.5993, 0.8719, 0.6044, 0.8647, 0.09285, 0.7954, 0.08556, 0.7881, 0.09282, 0.7829, 0.09802, 0.7777, 0.07661, 0.8364, 0.07661, 0.826, 0.08178, 0.826, 0.08178, 0.8364, 0.6825, 0.8341, 0.6825, 0.8237, 0.6877, 0.829, 0.6825, 0.7931, 0.6752, 0.7858, 0.6825, 0.7805, 0.6877, 0.7756, 0.01479, 0.7954, 0.009615, 0.7881, 0.01477, 0.7829, 0.02208, 0.7881, 0.8303, 0.867, 0.8406, 0.867, 0.8406, 0.8721, 0.8303, 0.8721, 0.8303, 0.7808, 0.8303, 0.7756, 0.8406, 0.7756, 0.8406, 0.7808, 0.6044, 0.7931, 0.5993, 0.7857, 0.6044, 0.7805, 0.6117, 0.7858, 0.8186, 0.2273, 0.8186, 0.3135, 0.8083, 0.3135, 0.8083, 0.2273, 0.7675, 0.2273, 0.6895, 0.2273, 0.6969, 0.2221, 0.7604, 0.2221, 0.7868, 0.3135, 0.7868, 0.2273, 0.7919, 0.2273, 0.7919, 0.3135, 0.7849, 0.7807, 0.7069, 0.7807, 0.7144, 0.7756, 0.7778, 0.7756, 0.09802, 0.7777, 0.09802, 0.8312, 0.09285, 0.826, 0.09285, 0.7954, 0.2606, 0.9791, 0.2606, 0.9412, 0.2658, 0.936, 0.2658, 0.9895, 0.6825, 0.8647, 0.6825, 0.8341, 0.6877, 0.829, 0.6877, 0.8824, 0.2606, 0.9309, 0.2606, 0.8929, 0.2658, 0.8826, 0.2658, 0.936, 0.6825, 0.8237, 0.6825, 0.7931, 0.6877, 0.7756, 0.6877, 0.829, 0.2362, 0.936, 0.2362, 0.8826, 0.2414, 0.8929, 0.2414, 0.9309, 0.09802, 0.8312, 0.09802, 0.8846, 0.09285, 0.867, 0.09285, 0.8364, 0.2362, 0.9895, 0.2362, 0.936, 0.2414, 0.9412, 0.2414, 0.9791, 0.155, 0.8691, 0.155, 0.8312, 0.1653, 0.8312, 0.1653, 0.8691, 0.1173, 0.8208, 0.155, 0.8208, 0.155, 0.8312, 0.1173, 0.8312, 0.155, 0.8208, 0.155, 0.7829, 0.1653, 0.7829, 0.1653, 0.8208, 0.1653, 0.8208, 0.2031, 0.8208, 0.2031, 0.8312, 0.1653, 0.8312, 0.01479, 0.7954, 0.01479, 0.826, 0.009615, 0.826, 0.009615, 0.7881, 0.1173, 0.8691, 0.155, 0.8691, 0.155, 0.8743, 0.1173, 0.8743, 0.5993, 0.8719, 0.5993, 0.834, 0.6044, 0.8341, 0.6044, 0.8647, 0.1653, 0.8691, 0.2031, 0.8691, 0.2031, 0.8743, 0.1653, 0.8743, 0.5993, 0.8236, 0.5993, 0.7857, 0.6044, 0.7931, 0.6044, 0.8237, 0.1653, 0.7777, 0.2031, 0.7777, 0.2031, 0.7829, 0.1653, 0.7829, 0.01479, 0.8364, 0.01479, 0.867, 0.009615, 0.8743, 0.009615, 0.8364, 0.1173, 0.7777, 0.155, 0.7777, 0.155, 0.7829, 0.1173, 0.7829, 0.08556, 0.7881, 0.02208, 0.7881, 0.01477, 0.7829, 0.09282, 0.7829, 0.7069, 0.8187, 0.7849, 0.8187, 0.7849, 0.829, 0.7069, 0.829, 0.6752, 0.7858, 0.6117, 0.7858, 0.6044, 0.7805, 0.6825, 0.7805, 0.6895, 0.2652, 0.7675, 0.2653, 0.7675, 0.2756, 0.6895, 0.2756, 0.0745, 0.8632, 0.03314, 0.8632, 0.03613, 0.858, 0.07146, 0.858, 0.6642, 0.8609, 0.6228, 0.8609, 0.6258, 0.8556, 0.6611, 0.8556, 0.08178, 0.8065, 0.08178, 0.826, 0.07661, 0.826, 0.07661, 0.8095, 0.6663, 0.8505, 0.6663, 0.834, 0.6714, 0.8341, 0.6714, 0.8536, 0.6663, 0.8236, 0.6663, 0.8072, 0.6714, 0.8042, 0.6714, 0.8237, 0.08178, 0.8364, 0.08178, 0.8559, 0.07661, 0.8528, 0.07661, 0.8364, 0.8139, 0.867, 0.8303, 0.867, 0.8303, 0.8721, 0.8109, 0.8721, 0.8109, 0.7756, 0.8303, 0.7756, 0.8303, 0.7808, 0.8139, 0.7808, 0.8406, 0.7756, 0.86, 0.7756, 0.857, 0.7808, 0.8406, 0.7808, 0.8406, 0.867, 0.857, 0.867, 0.86, 0.8721, 0.8406, 0.8721, 0.8824, 0.8618, 0.9177, 0.8618, 0.9206, 0.8671, 0.8792, 0.8671, 0.9, 0.2273, 0.8647, 0.2273, 0.8619, 0.2222, 0.9032, 0.2222, 0.01479, 0.867, 0.02585, 0.8559, 0.03314, 0.8632, 0.02208, 0.8743, 0.08178, 0.8559, 0.09285, 0.867, 0.08556, 0.8743, 0.0745, 0.8632, 0.6044, 0.8647, 0.6155, 0.8536, 0.6228, 0.8609, 0.6117, 0.872, 0.6714, 0.8536, 0.6825, 0.8647, 0.6752, 0.872, 0.6642, 0.8609, 0.09285, 0.8364, 0.08178, 0.8364, 0.08178, 0.826, 0.09285, 0.826, 0.0745, 0.7992, 0.08556, 0.7881, 0.09285, 0.7954, 0.08178, 0.8065, 0.6714, 0.8237, 0.6825, 0.8237, 0.6825, 0.8341, 0.6714, 0.8341, 0.6642, 0.7969, 0.6752, 0.7858, 0.6825, 0.7931, 0.6714, 0.8042, 0.02208, 0.7881, 0.03314, 0.7992, 0.02585, 0.8065, 0.01479, 0.7954, 0.02585, 0.8364, 0.01479, 0.8364, 0.01479, 0.826, 0.02585, 0.826, 0.6044, 0.8237, 0.6155, 0.8237, 0.6155, 0.8341, 0.6044, 0.8341, 0.6117, 0.7858, 0.6228, 0.7969, 0.6155, 0.8042, 0.6044, 0.7931, 0.8402, 0.2273, 0.8402, 0.3135, 0.835, 0.3135, 0.835, 0.2273, 0.923, 0.7756, 0.923, 0.8618, 0.9177, 0.8618, 0.9177, 0.7756, 0.8406, 0.7808, 0.8406, 0.867, 0.8303, 0.867, 0.8303, 0.7808, 0.8647, 0.2273, 0.8647, 0.3135, 0.8594, 0.3135, 0.8594, 0.2273, 0.05254, 0.6619, 0.05254, 0.7153, 0.009615, 0.7101, 0.009615, 0.6619, 0.0, 0.0, 0.0, 0.0, 0.0, 0.0, 0.0, 0.0, 0.0, 0.0, 0.0, 0.0, 0.0, 0.0, 0.0, 0.0, 0.0, 0.0, 0.0, 0.0, 0.0, 0.0, 0.0, 0.0, 0.0, 0.0, 0.0, 0.0, 0.0, 0.0, 0.0, 0.0, 0.0, 0.0, 0.0, 0.0, 0.0, 0.0, 0.0, 0.0, 0.0, 0.0, 0.0, 0.0, 0.0, 0.0, 0.0, 0.0, 0.0, 0.0, 0.0, 0.0, 0.0, 0.0, 0.0, 0.0, 0.0, 0.0, 0.0, 0.0, 0.0, 0.0, 0.0, 0.0, 0.0, 0.0, 0.0, 0.0, 0.0, 0.0, 0.0, 0.0, 0.0, 0.0, 0.0, 0.0, 0.0, 0.0, 0.0, 0.0, 0.0, 0.0, 0.0, 0.0, 0.0, 0.0, 0.0, 0.0, 0.0, 0.0, 0.0, 0.0, 0.0, 0.0, 0.0, 0.0, 0.0, 0.0, 0.0, 0.0, 0.0, 0.0, 0.0, 0.0, 0.0, 0.0, 0.0, 0.0, 0.0, 0.0, 0.0, 0.0, 0.0, 0.0, 0.0, 0.0, 0.0, 0.0, 0.0, 0.0, 0.0, 0.0, 0.0, 0.0, 0.0, 0.0, 0.0, 0.0, 0.0, 0.0, 0.0, 0.0, 0.0, 0.0, 0.0, 0.0, 0.0, 0.0, 0.0, 0.0, 0.0, 0.0, 0.0, 0.0, 0.0, 0.0, 0.0, 0.0, 0.0, 0.0, 0.0, 0.0, 0.0, 0.0, 0.0, 0.0, 0.0, 0.0, 0.0, 0.0, 0.0, 0.0, 0.0, 0.0, 0.0, 0.0, 0.0, 0.0, 0.0, 0.0, 0.0, 0.0, 0.0, 0.0, 0.0, 0.0, 0.0, 0.0, 0.0, 0.0, 0.0, 0.0, 0.0, 0.0, 0.0, 0.0, 0.0, 0.0, 0.0, 0.0, 0.0, 0.0, 0.0, 0.0, 0.0, 0.0, 0.0, 0.0, 0.0, 0.0, 0.0, 0.0, 0.0, 0.0, 0.0, 0.0, 0.0, 0.0, 0.0, 0.0, 0.0, 0.0, 0.0, 0.0, 0.0, 0.0, 0.0, 0.0, 0.0, 0.0, 0.0, 0.0, 0.0, 0.0, 0.0, 0.0, 0.0, 0.0, 0.0, 0.0, 0.0, 0.0, 0.0, 0.0, 0.0, 0.0, 0.0, 0.0, 0.0, 0.0, 0.0, 0.0, 0.0, 0.0, 0.0, 0.0, 0.0, 0.0, 0.0, 0.0, 0.0, 0.0, 0.0, 0.0, 0.0, 0.0, 0.0, 0.0, 0.0, 0.0, 0.0, 0.0, 0.0, 0.0, 0.0, 0.0, 0.0, 0.0, 0.0, 0.0, 0.0, 0.0, 0.0, 0.0, 0.0, 0.0, 0.0, 0.0, 0.0, 0.0, 0.0, 0.0, 0.0, 0.0, 0.0, 0.0, 0.0, 0.0, 0.0, 0.0, 0.0, 0.0, 0.0, 0.0, 0.0, 0.0, 0.0, 0.0, 0.0, 0.0, 0.0, 0.0, 0.0, 0.0, 0.0, 0.0, 0.0, 0.0, 0.0, 0.0, 0.0, 0.0, 0.0, 0.0, 0.0, 0.0, 0.0, 0.0, 0.0, 0.0, 0.0, 0.0, 0.0, 0.0, 0.0, 0.0, 0.0, 0.0, 0.0, 0.0, 0.0, 0.0, 0.0, 0.0, 0.0, 0.0, 0.0, 0.0, 0.0, 0.0, 0.0, 0.0, 0.0, 0.0, 0.3416, 0.8914, 0.3381, 0.8914, 0.3384, 0.883, 0.3413, 0.8826, 0.9711, 0.01724, 0.9626, 0.01724, 0.9624, 0.01303, 0.9711, 0.01314, 0.9711, 0.01314, 0.9624, 0.01303, 0.9628, 0.0102, 0.9712, 0.009656, 0.9711, 0.2104, 0.9711, 0.2145, 0.9624, 0.2146, 0.9626, 0.2104, 0.9711, 0.2145, 0.9712, 0.2179, 0.9628, 0.2174, 0.9624, 0.2146, 0.9473, 0.9828, 0.9559, 0.9828, 0.9561, 0.987, 0.9473, 0.9869, 0.9473, 0.9869, 0.9561, 0.987, 0.9557, 0.9898, 0.9474, 0.9903, 0.3118, 0.8949, 0.3117, 0.8901, 0.3157, 0.8889, 0.316, 0.8929, 0.2925, 0.9036, 0.2883, 0.9015, 0.2885, 0.8974, 0.2925, 0.8986, 0.316, 0.8929, 0.3157, 0.8889, 0.318, 0.8872, 0.3188, 0.889, 0.3118, 0.8828, 0.316, 0.883, 0.3157, 0.8889, 0.3117, 0.8901, 0.316, 0.883, 0.3188, 0.8826, 0.318, 0.8872, 0.3157, 0.8889, 0.2925, 0.8826, 0.2925, 0.8912, 0.2883, 0.8915, 0.2884, 0.8826, 0.2925, 0.8912, 0.2925, 0.8986, 0.2885, 0.8974, 0.2883, 0.8915, 0.2884, 0.8826, 0.2883, 0.8915, 0.2855, 0.8911, 0.285, 0.8827, 0.2883, 0.8915, 0.2885, 0.8974, 0.2864, 0.8957, 0.2855, 0.8911, 0.7104, 0.8951, 0.7069, 0.8951, 0.7073, 0.8867, 0.7101, 0.8863, 0.9841, 0.7972, 0.9755, 0.7972, 0.9753, 0.793, 0.9841, 0.7931, 0.9841, 0.7931, 0.9753, 0.793, 0.9758, 0.7902, 0.9841, 0.7896, 0.9626, 0.2104, 0.9626, 0.01724, 0.9711, 0.01724, 0.9711, 0.2104, 0.9561, 0.7897, 0.9559, 0.9828, 0.9473, 0.9828, 0.9475, 0.7896, 0.9756, 0.9903, 0.9755, 0.7972, 0.9841, 0.7972, 0.9841, 0.9902, 0.2061, 0.5418, 0.2102, 0.5418, 0.2103, 0.546, 0.2061, 0.5459, 0.3936, 0.6772, 0.3886, 0.6773, 0.3875, 0.6733, 0.3915, 0.673, 0.9473, 0.5702, 0.9493, 0.566, 0.9532, 0.5662, 0.9521, 0.5702, 0.3915, 0.673, 0.3875, 0.6733, 0.3857, 0.671, 0.3876, 0.6702, 0.3727, 0.6773, 0.3727, 0.6732, 0.3815, 0.6731, 0.3813, 0.6773, 0.3813, 0.6773, 0.3815, 0.6731, 0.3875, 0.6733, 0.3886, 0.6773, 0.3815, 0.6731, 0.3811, 0.6702, 0.3857, 0.671, 0.3875, 0.6733, 0.9594, 0.5702, 0.9521, 0.5702, 0.9532, 0.5662, 0.9591, 0.566, 0.9591, 0.566, 0.9532, 0.5662, 0.955, 0.564, 0.9596, 0.5631, 0.01381, 0.5418, 0.01381, 0.5459, 0.009615, 0.546, 0.009718, 0.5418, 0.9473, 0.7633, 0.9521, 0.7633, 0.9532, 0.7673, 0.9493, 0.7675, 0.4252, 0.8703, 0.4232, 0.8745, 0.4192, 0.8743, 0.4203, 0.8703, 0.4232, 0.8745, 0.4193, 0.8774, 0.4174, 0.8765, 0.4192, 0.8743, 0.9594, 0.7633, 0.9591, 0.7675, 0.9532, 0.7673, 0.9521, 0.7633, 0.9591, 0.7675, 0.9596, 0.7703, 0.955, 0.7695, 0.9532, 0.7673, 0.4129, 0.8703, 0.4203, 0.8703, 0.4192, 0.8743, 0.4132, 0.8745, 0.4132, 0.8745, 0.4192, 0.8743, 0.4174, 0.8765, 0.4128, 0.8774, 0.2061, 0.3487, 0.2061, 0.3446, 0.2103, 0.3445, 0.2102, 0.3487, 0.01381, 0.3487, 0.009718, 0.3487, 0.009615, 0.3445, 0.01381, 0.3446, 0.4252, 0.6772, 0.4203, 0.6772, 0.4192, 0.6732, 0.4232, 0.673, 0.9624, 0.3426, 0.9644, 0.3384, 0.9683, 0.3386, 0.9672, 0.3426, 0.4232, 0.673, 0.4192, 0.6732, 0.4174, 0.671, 0.4193, 0.6702, 0.4129, 0.6772, 0.4132, 0.673, 0.4192, 0.6732, 0.4203, 0.6772, 0.4132, 0.673, 0.4128, 0.6702, 0.4174, 0.671, 0.4192, 0.6732, 0.9744, 0.3425, 0.9672, 0.3426, 0.9683, 0.3386, 0.9742, 0.3383, 0.9742, 0.3383, 0.9683, 0.3386, 0.9701, 0.3364, 0.9747, 0.3355, 0.01381, 0.5418, 0.2061, 0.5418, 0.2061, 0.5459, 0.01381, 0.5459, 0.9473, 0.7633, 0.9473, 0.5702, 0.9521, 0.5702, 0.9521, 0.7633, 0.9521, 0.7633, 0.9521, 0.5702, 0.9594, 0.5702, 0.9594, 0.7633, 0.01381, 0.3487, 0.01381, 0.5418, 0.009718, 0.5418, 0.009718, 0.3487, 0.4252, 0.6772, 0.4252, 0.8703, 0.4203, 0.8703, 0.4203, 0.6772, 0.4203, 0.6772, 0.4203, 0.8703, 0.4129, 0.8703, 0.4129, 0.6772, 0.2061, 0.3487, 0.01381, 0.3487, 0.01381, 0.3446, 0.2061, 0.3446, 0.9626, 0.5357, 0.9624, 0.3426, 0.9672, 0.3426, 0.9674, 0.5357, 0.9674, 0.5357, 0.9672, 0.3426, 0.9744, 0.3425, 0.9747, 0.5356, 0.2061, 0.5418, 0.2061, 0.3487, 0.2102, 0.3487, 0.2102, 0.5418, 0.3936, 0.6772, 0.3936, 0.8703, 0.3886, 0.8704, 0.3886, 0.6773, 0.3886, 0.6773, 0.3886, 0.8704, 0.3813, 0.8704, 0.3813, 0.6773, 0.3813, 0.6773, 0.3813, 0.8704, 0.3727, 0.8704, 0.3727, 0.6773, 0.4629, 0.7562, 0.4629, 0.5631, 0.6552, 0.5631, 0.6552, 0.7562, 0.0, 0.0, 0.0, 0.0, 0.0, 0.0, 0.0, 0.0, 0.0, 0.0, 0.0, 0.0, 0.0, 0.0, 0.0, 0.0, 0.0, 0.0, 0.0, 0.0, 0.0, 0.0, 0.0, 0.0, 0.0, 0.0, 0.0, 0.0, 0.0, 0.0, 0.0, 0.0, 0.0, 0.0, 0.0, 0.0, 0.0, 0.0, 0.0, 0.0, 0.0, 0.0, 0.0, 0.0, 0.0, 0.0, 0.0, 0.0, 0.0, 0.0, 0.0, 0.0, 0.0, 0.0, 0.0, 0.0, 0.0, 0.0, 0.0, 0.0, 0.0, 0.0, 0.0, 0.0, 0.0, 0.0, 0.0, 0.0, 0.0, 0.0, 0.0, 0.0, 0.0, 0.0, 0.0, 0.0, 0.0, 0.0, 0.0, 0.0, 0.0, 0.0, 0.0, 0.0, 0.0, 0.0, 0.0, 0.0, 0.0, 0.0, 0.0, 0.0, 0.0, 0.0, 0.0, 0.0])
me_cube_001.materials.append(mat_material_001)
me_cube_001.use_remesh_preserve_volume = False
me_cube_001.use_remesh_preserve_attributes = False
me_cube_001.use_mirror_vertex_groups = False
me_cube_001.update()

# ---- objects
ob_cube = bpy.data.objects.new('Cube', me_cube_001)
ob_lamp = bpy.data.objects.new('Lamp', light_lamp)
ob_camera = bpy.data.objects.new('Camera', cam_camera)

# ---- transforms, parenting, visibility, modifiers, constraints
ob_cube.location = (0.0, 0.0, 0.0)
ob_cube.scale = (1.0, 2.873, 1.0)
ob_cube.lineart.crease_threshold = 0.0
ob_lamp.location = (4.076, 1.005, 5.904)
ob_lamp.rotation_euler = (0.6503, 0.05522, 1.866)
ob_lamp.lock_rotations_4d = False
ob_lamp.empty_display_type = 'ARROWS'
ob_lamp.color = (0.0, 0.0, 0.0, 0.0)
ob_lamp.lineart.crease_threshold = 0.0
ob_camera.location = (7.481, -6.508, 5.344)
ob_camera.rotation_euler = (1.109, 0.0, 0.8149)
ob_camera.lock_rotations_4d = False
ob_camera.empty_display_type = 'ARROWS'
ob_camera.color = (0.0, 0.0, 0.0, 0.0)
ob_camera.display_type = 'WIRE'
ob_camera.lineart.crease_threshold = 0.0

# ---- collection membership
col_collection_1.objects.link(ob_cube)
col_collection_1.objects.link(ob_lamp)
col_collection_1.objects.link(ob_camera)

# ---- scene / render settings (as saved in the file)
scene.camera = ob_camera
scene.frame_start = 1; scene.frame_end = 250; scene.frame_set(0)
scene.render.engine = 'BLENDER_EEVEE_NEXT'
scene.render.resolution_percentage = 50
scene.render.dither_intensity = 0.0
scene.cycles.use_denoising = False
scene.cycles.samples = 128
scene.cycles.sampling_pattern = 'TABULATED_SOBOL'
scene.cycles.use_adaptive_sampling = False
scene.cycles.use_light_tree = False
scene.cycles.blur_glossy = 0.0
scene.cycles.sample_clamp_indirect = 0.0
scene.view_settings.view_transform = 'Standard'
bpy.context.view_layer.update()
